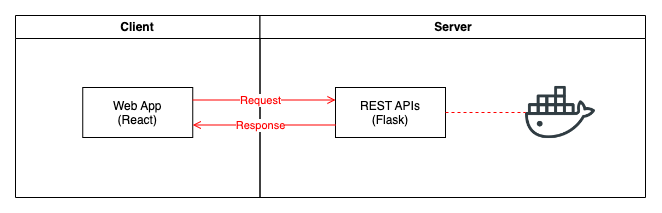

The diagram above was exported from draw.io. Its source (the exported page's mxGraphModel, read from the mxfile embedded in the PNG):
<mxGraphModel dx="1086" dy="713" grid="1" gridSize="10" guides="1" tooltips="1" connect="1" arrows="1" fold="1" page="1" pageScale="1" pageWidth="1169" pageHeight="826" background="none" math="0" shadow="0">
  <root>
    <mxCell id="0" />
    <mxCell id="1" parent="0" />
    <mxCell id="2" value="Client" style="swimlane;whiteSpace=wrap" parent="1" vertex="1">
      <mxGeometry x="200" y="128" width="244.5" height="182" as="geometry" />
    </mxCell>
    <mxCell id="10" value="Web App&#10;(React)" style="" parent="2" vertex="1">
      <mxGeometry x="67.25" y="72" width="110" height="50" as="geometry" />
    </mxCell>
    <mxCell id="3" value="Server" style="swimlane;whiteSpace=wrap" parent="1" vertex="1">
      <mxGeometry x="444.5" y="128" width="385.5" height="182" as="geometry" />
    </mxCell>
    <mxCell id="18" value="REST APIs&#10;(Flask)" style="" parent="3" vertex="1">
      <mxGeometry x="75.5" y="72" width="110" height="50" as="geometry" />
    </mxCell>
    <mxCell id="AqzwXCuZ320gCIOF8ej6-42" value="" style="shape=image;html=1;verticalAlign=top;verticalLabelPosition=bottom;labelBackgroundColor=#ffffff;imageAspect=0;aspect=fixed;image=https://cdn0.iconfinder.com/data/icons/social-media-2104/24/social_media_social_media_logo_docker-128.png" vertex="1" parent="3">
      <mxGeometry x="265.5" y="62" width="70" height="70" as="geometry" />
    </mxCell>
    <mxCell id="32" value="" style="endArrow=none;strokeColor=#FF0000;endFill=0;rounded=0;dashed=1;entryX=0;entryY=0.5;entryDx=0;entryDy=0;" parent="3" source="18" target="AqzwXCuZ320gCIOF8ej6-42" edge="1">
      <mxGeometry relative="1" as="geometry">
        <mxPoint x="295.5" y="97" as="targetPoint" />
      </mxGeometry>
    </mxCell>
    <mxCell id="20" value="" style="endArrow=open;strokeColor=#FF0000;endFill=1;rounded=0;exitX=1;exitY=0.25;exitDx=0;exitDy=0;entryX=0;entryY=0.25;entryDx=0;entryDy=0;" parent="1" source="10" target="18" edge="1">
      <mxGeometry relative="1" as="geometry" />
    </mxCell>
    <mxCell id="AqzwXCuZ320gCIOF8ej6-44" value="Request" style="edgeLabel;html=1;align=center;verticalAlign=middle;resizable=0;points=[];fontColor=#FF0000;" vertex="1" connectable="0" parent="20">
      <mxGeometry x="-0.1957" relative="1" as="geometry">
        <mxPoint x="10" as="offset" />
      </mxGeometry>
    </mxCell>
    <mxCell id="AqzwXCuZ320gCIOF8ej6-56" value="" style="endArrow=open;strokeColor=#FF0000;endFill=1;rounded=0;exitX=0;exitY=0.75;exitDx=0;exitDy=0;entryX=1;entryY=0.75;entryDx=0;entryDy=0;" edge="1" parent="1" source="18" target="10">
      <mxGeometry relative="1" as="geometry">
        <mxPoint x="387" y="223" as="sourcePoint" />
        <mxPoint x="530" y="223" as="targetPoint" />
      </mxGeometry>
    </mxCell>
    <mxCell id="AqzwXCuZ320gCIOF8ej6-57" value="Response" style="edgeLabel;html=1;align=center;verticalAlign=middle;resizable=0;points=[];fontColor=#FF0000;" vertex="1" connectable="0" parent="AqzwXCuZ320gCIOF8ej6-56">
      <mxGeometry x="-0.1957" relative="1" as="geometry">
        <mxPoint x="-18" as="offset" />
      </mxGeometry>
    </mxCell>
  </root>
</mxGraphModel>